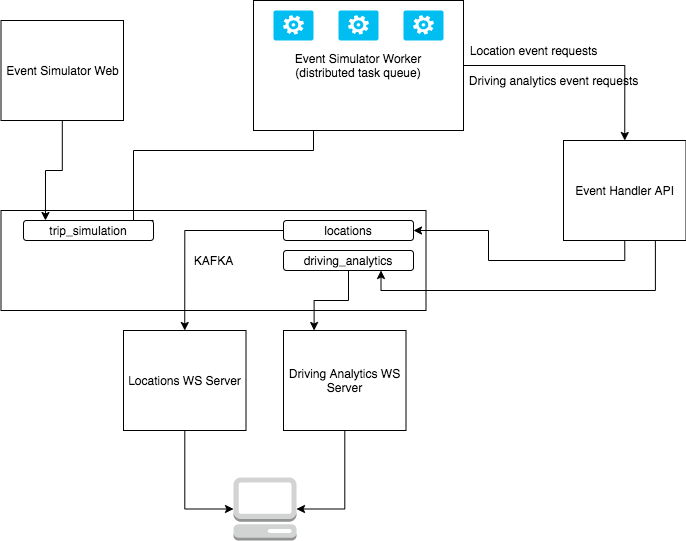

The diagram above was exported from draw.io. Its source (the exported page's mxGraphModel, read from the mxfile embedded in the PNG):
<mxGraphModel dx="1796" dy="614" grid="1" gridSize="10" guides="1" tooltips="1" connect="1" arrows="1" fold="1" page="1" pageScale="1" pageWidth="850" pageHeight="1100" math="0" shadow="0">
  <root>
    <mxCell id="0" />
    <mxCell id="1" parent="0" />
    <mxCell id="pMsKp-_malDFDLQ8bWnX-4" value="KAFKA" style="rounded=0;whiteSpace=wrap;html=1;" vertex="1" parent="1">
      <mxGeometry x="-102.5" y="220" width="425" height="100" as="geometry" />
    </mxCell>
    <mxCell id="pMsKp-_malDFDLQ8bWnX-8" value="" style="edgeStyle=orthogonalEdgeStyle;rounded=0;orthogonalLoop=1;jettySize=auto;html=1;entryX=0.169;entryY=0;entryDx=0;entryDy=0;entryPerimeter=0;" edge="1" parent="1" source="pMsKp-_malDFDLQ8bWnX-1" target="pMsKp-_malDFDLQ8bWnX-6">
      <mxGeometry relative="1" as="geometry">
        <mxPoint x="-42.5" y="170" as="targetPoint" />
      </mxGeometry>
    </mxCell>
    <mxCell id="pMsKp-_malDFDLQ8bWnX-1" value="Event Simulator Web" style="rounded=0;whiteSpace=wrap;html=1;" vertex="1" parent="1">
      <mxGeometry x="-102.5" y="30" width="122.5" height="100" as="geometry" />
    </mxCell>
    <mxCell id="pMsKp-_malDFDLQ8bWnX-9" style="edgeStyle=orthogonalEdgeStyle;rounded=0;orthogonalLoop=1;jettySize=auto;html=1;exitX=1;exitY=0;exitDx=0;exitDy=0;" edge="1" parent="1" source="pMsKp-_malDFDLQ8bWnX-6">
      <mxGeometry relative="1" as="geometry">
        <mxPoint x="210" y="90" as="targetPoint" />
        <Array as="points">
          <mxPoint x="30" y="230" />
          <mxPoint x="30" y="160" />
          <mxPoint x="210" y="160" />
        </Array>
      </mxGeometry>
    </mxCell>
    <mxCell id="pMsKp-_malDFDLQ8bWnX-6" value="trip_simulation" style="rounded=1;whiteSpace=wrap;html=1;" vertex="1" parent="1">
      <mxGeometry x="-80" y="230" width="130" height="20" as="geometry" />
    </mxCell>
    <mxCell id="pMsKp-_malDFDLQ8bWnX-30" style="edgeStyle=orthogonalEdgeStyle;rounded=0;orthogonalLoop=1;jettySize=auto;html=1;entryX=0.5;entryY=0;entryDx=0;entryDy=0;" edge="1" parent="1" source="pMsKp-_malDFDLQ8bWnX-10" target="pMsKp-_malDFDLQ8bWnX-29">
      <mxGeometry relative="1" as="geometry">
        <mxPoint x="390" y="75" as="targetPoint" />
      </mxGeometry>
    </mxCell>
    <mxCell id="pMsKp-_malDFDLQ8bWnX-10" value="Event Simulator Worker&lt;br&gt;(distributed task queue)" style="rounded=0;whiteSpace=wrap;html=1;" vertex="1" parent="1">
      <mxGeometry x="150" y="10" width="210" height="130" as="geometry" />
    </mxCell>
    <mxCell id="pMsKp-_malDFDLQ8bWnX-13" value="" style="verticalLabelPosition=bottom;html=1;verticalAlign=top;align=center;strokeColor=none;fillColor=#00BEF2;shape=mxgraph.azure.worker_role;" vertex="1" parent="1">
      <mxGeometry x="170" y="20" width="40" height="30" as="geometry" />
    </mxCell>
    <mxCell id="pMsKp-_malDFDLQ8bWnX-14" value="" style="verticalLabelPosition=bottom;html=1;verticalAlign=top;align=center;strokeColor=none;fillColor=#00BEF2;shape=mxgraph.azure.worker_role;" vertex="1" parent="1">
      <mxGeometry x="235" y="20" width="40" height="30" as="geometry" />
    </mxCell>
    <mxCell id="pMsKp-_malDFDLQ8bWnX-15" value="" style="verticalLabelPosition=bottom;html=1;verticalAlign=top;align=center;strokeColor=none;fillColor=#00BEF2;shape=mxgraph.azure.worker_role;" vertex="1" parent="1">
      <mxGeometry x="300" y="20" width="40" height="30" as="geometry" />
    </mxCell>
    <mxCell id="pMsKp-_malDFDLQ8bWnX-35" style="edgeStyle=orthogonalEdgeStyle;rounded=0;orthogonalLoop=1;jettySize=auto;html=1;exitX=0.5;exitY=1;exitDx=0;exitDy=0;" edge="1" parent="1" source="pMsKp-_malDFDLQ8bWnX-29" target="pMsKp-_malDFDLQ8bWnX-33">
      <mxGeometry relative="1" as="geometry" />
    </mxCell>
    <mxCell id="pMsKp-_malDFDLQ8bWnX-36" style="edgeStyle=orthogonalEdgeStyle;rounded=0;orthogonalLoop=1;jettySize=auto;html=1;exitX=0.75;exitY=1;exitDx=0;exitDy=0;entryX=0.75;entryY=1;entryDx=0;entryDy=0;" edge="1" parent="1" source="pMsKp-_malDFDLQ8bWnX-29" target="pMsKp-_malDFDLQ8bWnX-34">
      <mxGeometry relative="1" as="geometry" />
    </mxCell>
    <mxCell id="pMsKp-_malDFDLQ8bWnX-29" value="Event Handler API" style="rounded=0;whiteSpace=wrap;html=1;" vertex="1" parent="1">
      <mxGeometry x="460" y="150" width="122.5" height="100" as="geometry" />
    </mxCell>
    <mxCell id="pMsKp-_malDFDLQ8bWnX-31" value="Location event requests" style="text;html=1;align=center;verticalAlign=middle;resizable=0;points=[];autosize=1;" vertex="1" parent="1">
      <mxGeometry x="360" y="50" width="140" height="20" as="geometry" />
    </mxCell>
    <mxCell id="pMsKp-_malDFDLQ8bWnX-32" value="Driving analytics event requests" style="text;html=1;align=center;verticalAlign=middle;resizable=0;points=[];autosize=1;" vertex="1" parent="1">
      <mxGeometry x="360" y="80" width="180" height="20" as="geometry" />
    </mxCell>
    <mxCell id="pMsKp-_malDFDLQ8bWnX-46" value="" style="edgeStyle=orthogonalEdgeStyle;rounded=0;orthogonalLoop=1;jettySize=auto;html=1;entryX=0.5;entryY=0;entryDx=0;entryDy=0;" edge="1" parent="1" source="pMsKp-_malDFDLQ8bWnX-33" target="pMsKp-_malDFDLQ8bWnX-43">
      <mxGeometry relative="1" as="geometry">
        <mxPoint x="100" y="240" as="targetPoint" />
      </mxGeometry>
    </mxCell>
    <mxCell id="pMsKp-_malDFDLQ8bWnX-33" value="locations" style="rounded=1;whiteSpace=wrap;html=1;" vertex="1" parent="1">
      <mxGeometry x="180" y="230" width="130" height="20" as="geometry" />
    </mxCell>
    <mxCell id="pMsKp-_malDFDLQ8bWnX-47" style="edgeStyle=orthogonalEdgeStyle;rounded=0;orthogonalLoop=1;jettySize=auto;html=1;exitX=0.5;exitY=1;exitDx=0;exitDy=0;entryX=0.25;entryY=0;entryDx=0;entryDy=0;" edge="1" parent="1" source="pMsKp-_malDFDLQ8bWnX-34" target="pMsKp-_malDFDLQ8bWnX-37">
      <mxGeometry relative="1" as="geometry" />
    </mxCell>
    <mxCell id="pMsKp-_malDFDLQ8bWnX-34" value="driving_analytics" style="rounded=1;whiteSpace=wrap;html=1;" vertex="1" parent="1">
      <mxGeometry x="180" y="260" width="130" height="20" as="geometry" />
    </mxCell>
    <mxCell id="pMsKp-_malDFDLQ8bWnX-49" value="" style="edgeStyle=orthogonalEdgeStyle;rounded=0;orthogonalLoop=1;jettySize=auto;html=1;entryX=1;entryY=0.5;entryDx=0;entryDy=0;entryPerimeter=0;" edge="1" parent="1" source="pMsKp-_malDFDLQ8bWnX-37" target="pMsKp-_malDFDLQ8bWnX-42">
      <mxGeometry relative="1" as="geometry">
        <mxPoint x="241.25" y="520" as="targetPoint" />
      </mxGeometry>
    </mxCell>
    <mxCell id="pMsKp-_malDFDLQ8bWnX-37" value="Driving Analytics WS Server" style="rounded=0;whiteSpace=wrap;html=1;" vertex="1" parent="1">
      <mxGeometry x="180" y="340" width="122.5" height="100" as="geometry" />
    </mxCell>
    <mxCell id="pMsKp-_malDFDLQ8bWnX-42" value="" style="outlineConnect=0;dashed=0;verticalLabelPosition=bottom;verticalAlign=top;align=center;html=1;shape=mxgraph.aws3.management_console;fillColor=#D2D3D3;gradientColor=none;" vertex="1" parent="1">
      <mxGeometry x="130" y="487" width="63" height="63" as="geometry" />
    </mxCell>
    <mxCell id="pMsKp-_malDFDLQ8bWnX-51" value="" style="edgeStyle=orthogonalEdgeStyle;rounded=0;orthogonalLoop=1;jettySize=auto;html=1;entryX=0;entryY=0.5;entryDx=0;entryDy=0;entryPerimeter=0;" edge="1" parent="1" source="pMsKp-_malDFDLQ8bWnX-43" target="pMsKp-_malDFDLQ8bWnX-42">
      <mxGeometry relative="1" as="geometry">
        <mxPoint x="81.25" y="520" as="targetPoint" />
      </mxGeometry>
    </mxCell>
    <mxCell id="pMsKp-_malDFDLQ8bWnX-43" value="Locations WS Server" style="rounded=0;whiteSpace=wrap;html=1;" vertex="1" parent="1">
      <mxGeometry x="20" y="340" width="122.5" height="100" as="geometry" />
    </mxCell>
  </root>
</mxGraphModel>